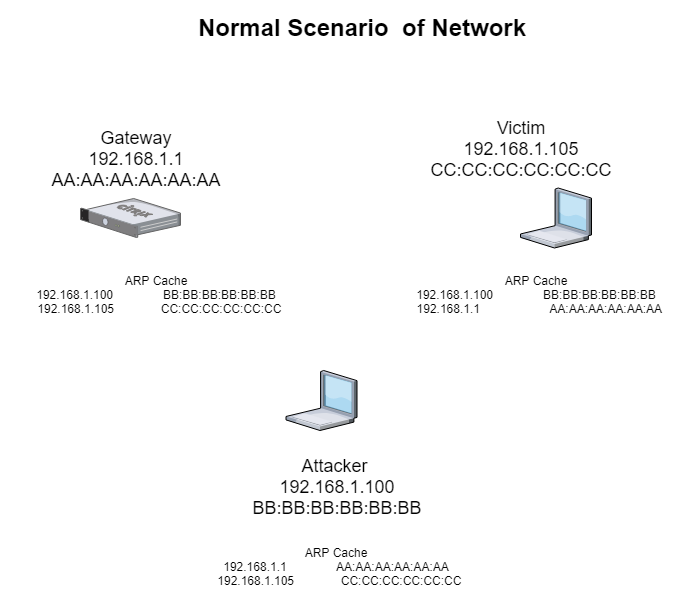

The diagram above was exported from draw.io. Its source (the exported page's mxGraphModel, read from the mxfile embedded in the PNG):
<mxGraphModel dx="718" dy="363" grid="1" gridSize="10" guides="1" tooltips="1" connect="1" arrows="1" fold="1" page="1" pageScale="1" pageWidth="1100" pageHeight="850" background="#ffffff" math="0" shadow="0">
  <root>
    <mxCell id="0" />
    <mxCell id="1" parent="0" />
    <mxCell id="kYmGjcX5jAX6aqRVYjLT-14" value="" style="verticalLabelPosition=bottom;aspect=fixed;html=1;verticalAlign=top;strokeColor=none;align=center;outlineConnect=0;shape=mxgraph.citrix.netscaler_gateway;" vertex="1" parent="1">
      <mxGeometry x="660" y="208" width="100" height="39" as="geometry" />
    </mxCell>
    <mxCell id="kYmGjcX5jAX6aqRVYjLT-15" value="" style="verticalLabelPosition=bottom;aspect=fixed;html=1;verticalAlign=top;strokeColor=none;align=center;outlineConnect=0;shape=mxgraph.citrix.laptop_1;" vertex="1" parent="1">
      <mxGeometry x="1100" y="197.5" width="71" height="60" as="geometry" />
    </mxCell>
    <mxCell id="kYmGjcX5jAX6aqRVYjLT-16" value="" style="verticalLabelPosition=bottom;aspect=fixed;html=1;verticalAlign=top;strokeColor=none;align=center;outlineConnect=0;shape=mxgraph.citrix.laptop_1;" vertex="1" parent="1">
      <mxGeometry x="865.5" y="380" width="71" height="60" as="geometry" />
    </mxCell>
    <mxCell id="kYmGjcX5jAX6aqRVYjLT-17" value="&lt;font style=&quot;font-size: 18px&quot;&gt;Attacker&amp;nbsp;&lt;br&gt;192.168.1.100&lt;br&gt;BB:BB:BB:BB:BB:BB&lt;br&gt;&lt;/font&gt;" style="text;html=1;strokeColor=none;fillColor=none;align=center;verticalAlign=middle;whiteSpace=wrap;rounded=0;" vertex="1" parent="1">
      <mxGeometry x="896.5" y="490" width="40" height="12" as="geometry" />
    </mxCell>
    <mxCell id="kYmGjcX5jAX6aqRVYjLT-18" value="&lt;font style=&quot;font-size: 18px&quot;&gt;Victim&lt;br&gt;192.168.1.105&lt;br&gt;CC:CC:CC:CC:CC:CC&lt;br&gt;&lt;/font&gt;" style="text;html=1;strokeColor=none;fillColor=none;align=center;verticalAlign=middle;whiteSpace=wrap;rounded=0;" vertex="1" parent="1">
      <mxGeometry x="1080" y="148" width="40" height="20" as="geometry" />
    </mxCell>
    <mxCell id="kYmGjcX5jAX6aqRVYjLT-19" value="&lt;font style=&quot;font-size: 18px&quot;&gt;Gateway&lt;br&gt;192.168.1.1&lt;br&gt;AA:AA:AA:AA:AA:AA&lt;br&gt;&lt;/font&gt;" style="text;html=1;strokeColor=none;fillColor=none;align=center;verticalAlign=middle;whiteSpace=wrap;rounded=0;" vertex="1" parent="1">
      <mxGeometry x="695.5" y="158" width="40" height="20" as="geometry" />
    </mxCell>
    <mxCell id="kYmGjcX5jAX6aqRVYjLT-20" value="ARP Cache&lt;br&gt;192.168.1.100&amp;nbsp; &amp;nbsp; &amp;nbsp; &amp;nbsp; &amp;nbsp; &amp;nbsp; &amp;nbsp; &amp;nbsp;BB:BB:BB:BB:BB:BB&lt;br&gt;&amp;nbsp; 192.168.1.105&amp;nbsp; &amp;nbsp; &amp;nbsp; &amp;nbsp; &amp;nbsp; &amp;nbsp; &amp;nbsp; CC:CC:CC:CC:CC:CC" style="text;html=1;strokeColor=none;fillColor=none;align=center;verticalAlign=middle;whiteSpace=wrap;rounded=0;" vertex="1" parent="1">
      <mxGeometry x="580" y="258" width="310" height="92" as="geometry" />
    </mxCell>
    <mxCell id="kYmGjcX5jAX6aqRVYjLT-21" value="&lt;span style=&quot;white-space: normal&quot;&gt;ARP Cache&lt;/span&gt;&lt;br style=&quot;white-space: normal&quot;&gt;&lt;span style=&quot;white-space: normal&quot;&gt;192.168.1.100&amp;nbsp; &amp;nbsp; &amp;nbsp; &amp;nbsp; &amp;nbsp; &amp;nbsp; &amp;nbsp; &amp;nbsp;BB:BB:BB:BB:BB:BB&lt;/span&gt;&lt;br style=&quot;white-space: normal&quot;&gt;&lt;span style=&quot;white-space: normal&quot;&gt;&amp;nbsp; 192.168.1.1&amp;nbsp; &amp;nbsp; &amp;nbsp; &amp;nbsp; &amp;nbsp; &amp;nbsp; &amp;nbsp; &amp;nbsp; &amp;nbsp; &amp;nbsp; &amp;nbsp;AA:AA:AA:AA:AA:AA&lt;/span&gt;" style="text;html=1;strokeColor=none;fillColor=none;align=center;verticalAlign=middle;whiteSpace=wrap;rounded=0;" vertex="1" parent="1">
      <mxGeometry x="960" y="268" width="310" height="72" as="geometry" />
    </mxCell>
    <mxCell id="kYmGjcX5jAX6aqRVYjLT-22" value="&lt;font style=&quot;font-size: 24px&quot;&gt;&lt;b&gt;Normal Scenario&amp;nbsp; of Network&lt;/b&gt;&lt;/font&gt;" style="text;html=1;strokeColor=none;fillColor=none;align=center;verticalAlign=middle;whiteSpace=wrap;rounded=0;" vertex="1" parent="1">
      <mxGeometry x="745.5" y="10.166666666666686" width="390" height="53" as="geometry" />
    </mxCell>
    <mxCell id="kYmGjcX5jAX6aqRVYjLT-23" value="ARP Cache&lt;br&gt;192.168.1.1&amp;nbsp; &amp;nbsp; &amp;nbsp; &amp;nbsp; &amp;nbsp; &amp;nbsp; &amp;nbsp; &amp;nbsp;AA:AA:AA:AA:AA:AA&lt;br&gt;&amp;nbsp; 192.168.1.105&amp;nbsp; &amp;nbsp; &amp;nbsp; &amp;nbsp; &amp;nbsp; &amp;nbsp; &amp;nbsp; CC:CC:CC:CC:CC:CC" style="text;html=1;strokeColor=none;fillColor=none;align=center;verticalAlign=middle;whiteSpace=wrap;rounded=0;" vertex="1" parent="1">
      <mxGeometry x="760" y="530" width="310" height="92" as="geometry" />
    </mxCell>
  </root>
</mxGraphModel>